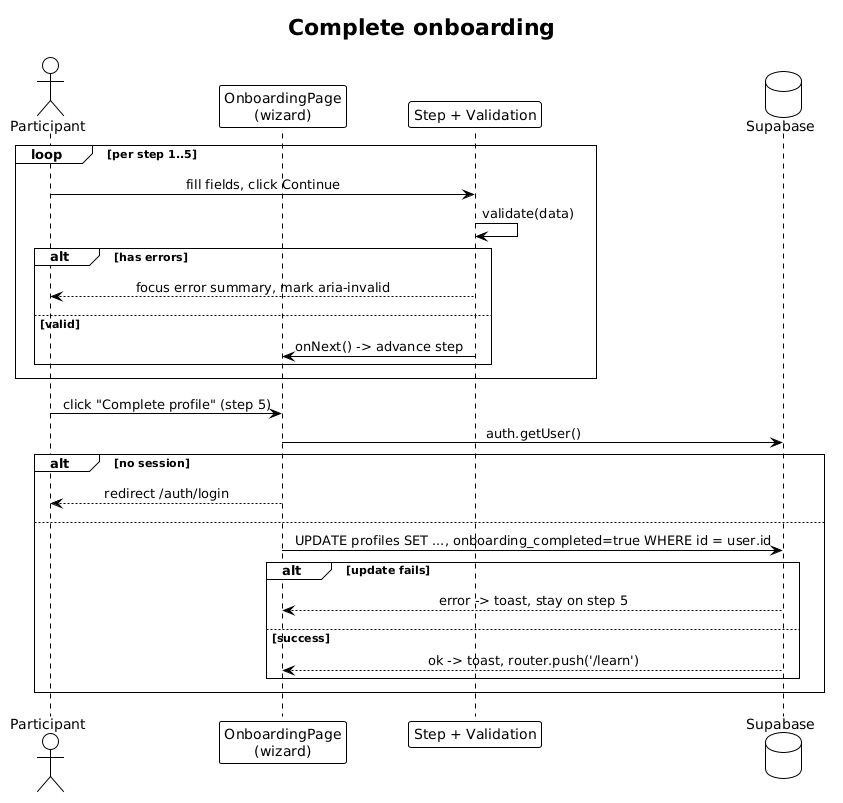

The diagram above was rendered by PlantUML. Its source (embedded in the PNG):
@startuml
!theme plain
skinparam sequenceMessageAlign center
title Complete onboarding

actor Participant
participant "OnboardingPage\n(wizard)" as Page
participant "Step + Validation" as Step
database "Supabase" as DB

loop per step 1..5
  Participant -> Step : fill fields, click Continue
  Step -> Step : validate(data)
  alt has errors
    Step --> Participant : focus error summary, mark aria-invalid
  else valid
    Step -> Page : onNext() -> advance step
  end
end

Participant -> Page : click "Complete profile" (step 5)
Page -> DB : auth.getUser()
alt no session
  Page --> Participant : redirect /auth/login
else
  Page -> DB : UPDATE profiles SET ..., onboarding_completed=true WHERE id = user.id
  alt update fails
    DB --> Page : error -> toast, stay on step 5
  else success
    DB --> Page : ok -> toast, router.push('/learn')
  end
end
@enduml